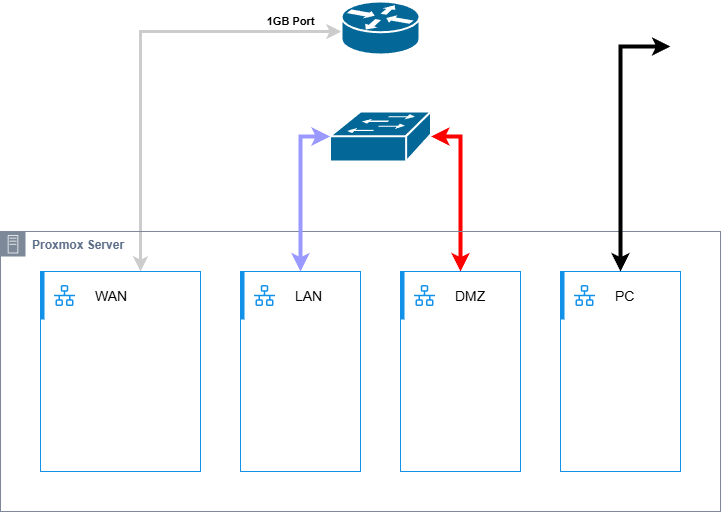

The diagram above was exported from draw.io. Its source (the exported page's mxGraphModel, read from the mxfile embedded in the PNG):
<mxGraphModel dx="1286" dy="759" grid="1" gridSize="10" guides="1" tooltips="1" connect="1" arrows="1" fold="1" page="1" pageScale="1" pageWidth="827" pageHeight="1169" math="0" shadow="0">
  <root>
    <mxCell id="0" />
    <mxCell id="1" parent="0" />
    <mxCell id="QFghpspxqjR-REH-leQM-29" style="edgeStyle=orthogonalEdgeStyle;rounded=0;orthogonalLoop=1;jettySize=auto;html=1;strokeColor=#CCCCCC;strokeWidth=3;fillColor=#fff2cc;startArrow=classic;startFill=1;" parent="1" source="QFghpspxqjR-REH-leQM-3" target="QFghpspxqjR-REH-leQM-15" edge="1">
      <mxGeometry relative="1" as="geometry">
        <Array as="points">
          <mxPoint x="180" y="200" />
        </Array>
      </mxGeometry>
    </mxCell>
    <mxCell id="QFghpspxqjR-REH-leQM-34" value="&lt;b&gt;1GB Port&lt;/b&gt;" style="edgeLabel;html=1;align=center;verticalAlign=middle;resizable=0;points=[];" parent="QFghpspxqjR-REH-leQM-29" connectable="0" vertex="1">
      <mxGeometry x="-0.8503" y="-2" relative="1" as="geometry">
        <mxPoint x="-18" y="-8" as="offset" />
      </mxGeometry>
    </mxCell>
    <mxCell id="QFghpspxqjR-REH-leQM-31" style="edgeStyle=orthogonalEdgeStyle;rounded=0;orthogonalLoop=1;jettySize=auto;html=1;startArrow=classic;startFill=1;strokeColor=#FF0000;strokeWidth=4;" parent="1" source="QFghpspxqjR-REH-leQM-2" target="QFghpspxqjR-REH-leQM-19" edge="1">
      <mxGeometry relative="1" as="geometry">
        <Array as="points">
          <mxPoint x="500" y="305" />
        </Array>
      </mxGeometry>
    </mxCell>
    <mxCell id="QFghpspxqjR-REH-leQM-2" value="" style="strokeColor=#ffffff;sketch=0;html=1;pointerEvents=1;dashed=0;fillColor=#036897;strokeWidth=2;verticalLabelPosition=bottom;verticalAlign=top;align=center;outlineConnect=0;shape=mxgraph.cisco.switches.workgroup_switch;" parent="1" vertex="1">
      <mxGeometry x="369.5" y="280" width="101" height="50" as="geometry" />
    </mxCell>
    <mxCell id="QFghpspxqjR-REH-leQM-3" value="" style="strokeColor=#ffffff;sketch=0;html=1;pointerEvents=1;dashed=0;fillColor=#036897;strokeWidth=2;verticalLabelPosition=bottom;verticalAlign=top;align=center;outlineConnect=0;shape=mxgraph.cisco.routers.router;" parent="1" vertex="1">
      <mxGeometry x="381" y="170" width="78" height="53" as="geometry" />
    </mxCell>
    <mxCell id="QFghpspxqjR-REH-leQM-6" value="&lt;span style=&quot;background-color: light-dark(#ffffff, var(--ge-dark-color, #121212));&quot;&gt;Proxmox Server&lt;/span&gt;" style="points=[[0,0],[0.25,0],[0.5,0],[0.75,0],[1,0],[1,0.25],[1,0.5],[1,0.75],[1,1],[0.75,1],[0.5,1],[0.25,1],[0,1],[0,0.75],[0,0.5],[0,0.25]];outlineConnect=0;gradientColor=none;html=1;whiteSpace=wrap;fontSize=12;fontStyle=1;container=1;pointerEvents=0;collapsible=0;recursiveResize=0;shape=mxgraph.aws4.group;grIcon=mxgraph.aws4.group_on_premise;strokeColor=#7D8998;fillColor=none;verticalAlign=top;align=left;spacingLeft=30;fontColor=#5A6C86;dashed=0;" parent="1" vertex="1">
      <mxGeometry x="40" y="400" width="720" height="280" as="geometry" />
    </mxCell>
    <mxCell id="QFghpspxqjR-REH-leQM-11" value="" style="container=1;collapsible=0;expand=0;recursiveResize=0;html=1;whiteSpace=wrap;strokeColor=#1192E8;fillColor=none;strokeWidth=1" parent="QFghpspxqjR-REH-leQM-6" vertex="1">
      <mxGeometry x="240" y="40" width="120" height="200" as="geometry" />
    </mxCell>
    <mxCell id="QFghpspxqjR-REH-leQM-12" value="LAN" style="shape=rect;fillColor=none;aspect=fixed;resizable=0;labelPosition=right;verticalLabelPosition=middle;align=left;verticalAlign=middle;strokeColor=none;part=1;spacingLeft=5;fontSize=14;" parent="QFghpspxqjR-REH-leQM-11" vertex="1">
      <mxGeometry width="48" height="48" relative="1" as="geometry" />
    </mxCell>
    <mxCell id="QFghpspxqjR-REH-leQM-13" value="" style="fillColor=#1192E8;shape=mxgraph.ibm_cloud.vlan;strokeColor=none;dashed=0;outlineConnect=0;html=1;labelPosition=center;verticalLabelPosition=bottom;verticalAlign=top;part=1;movable=0;resizable=0;rotatable=0;" parent="QFghpspxqjR-REH-leQM-12" vertex="1">
      <mxGeometry width="24" height="24" relative="1" as="geometry">
        <mxPoint x="12" y="12" as="offset" />
      </mxGeometry>
    </mxCell>
    <mxCell id="QFghpspxqjR-REH-leQM-14" value="" style="shape=rect;fillColor=#1192E8;aspect=fixed;resizable=0;labelPosition=right;verticalLabelPosition=middle;align=left;verticalAlign=middle;strokeColor=none;part=1;spacingLeft=5;fontSize=14;" parent="QFghpspxqjR-REH-leQM-11" vertex="1">
      <mxGeometry width="4" height="48" relative="1" as="geometry" />
    </mxCell>
    <mxCell id="QFghpspxqjR-REH-leQM-15" value="" style="container=1;collapsible=0;expand=0;recursiveResize=0;html=1;whiteSpace=wrap;strokeColor=#1192E8;fillColor=none;strokeWidth=1" parent="QFghpspxqjR-REH-leQM-6" vertex="1">
      <mxGeometry x="40" y="40" width="160" height="200" as="geometry" />
    </mxCell>
    <mxCell id="QFghpspxqjR-REH-leQM-16" value="WAN" style="shape=rect;fillColor=none;aspect=fixed;resizable=0;labelPosition=right;verticalLabelPosition=middle;align=left;verticalAlign=middle;strokeColor=none;part=1;spacingLeft=5;fontSize=14;" parent="QFghpspxqjR-REH-leQM-15" vertex="1">
      <mxGeometry width="48" height="48" relative="1" as="geometry" />
    </mxCell>
    <mxCell id="QFghpspxqjR-REH-leQM-17" value="" style="fillColor=#1192E8;shape=mxgraph.ibm_cloud.vlan;strokeColor=none;dashed=0;outlineConnect=0;html=1;labelPosition=center;verticalLabelPosition=bottom;verticalAlign=top;part=1;movable=0;resizable=0;rotatable=0;" parent="QFghpspxqjR-REH-leQM-16" vertex="1">
      <mxGeometry width="24" height="24" relative="1" as="geometry">
        <mxPoint x="12" y="12" as="offset" />
      </mxGeometry>
    </mxCell>
    <mxCell id="QFghpspxqjR-REH-leQM-18" value="" style="shape=rect;fillColor=#1192E8;aspect=fixed;resizable=0;labelPosition=right;verticalLabelPosition=middle;align=left;verticalAlign=middle;strokeColor=none;part=1;spacingLeft=5;fontSize=14;" parent="QFghpspxqjR-REH-leQM-15" vertex="1">
      <mxGeometry width="4" height="48" relative="1" as="geometry" />
    </mxCell>
    <mxCell id="QFghpspxqjR-REH-leQM-19" value="" style="container=1;collapsible=0;expand=0;recursiveResize=0;html=1;whiteSpace=wrap;strokeColor=#1192E8;fillColor=none;strokeWidth=1" parent="QFghpspxqjR-REH-leQM-6" vertex="1">
      <mxGeometry x="400" y="40" width="120" height="200" as="geometry" />
    </mxCell>
    <mxCell id="QFghpspxqjR-REH-leQM-20" value="DMZ" style="shape=rect;fillColor=none;aspect=fixed;resizable=0;labelPosition=right;verticalLabelPosition=middle;align=left;verticalAlign=middle;strokeColor=none;part=1;spacingLeft=5;fontSize=14;" parent="QFghpspxqjR-REH-leQM-19" vertex="1">
      <mxGeometry width="48" height="48" relative="1" as="geometry" />
    </mxCell>
    <mxCell id="QFghpspxqjR-REH-leQM-21" value="" style="fillColor=#1192E8;shape=mxgraph.ibm_cloud.vlan;strokeColor=none;dashed=0;outlineConnect=0;html=1;labelPosition=center;verticalLabelPosition=bottom;verticalAlign=top;part=1;movable=0;resizable=0;rotatable=0;" parent="QFghpspxqjR-REH-leQM-20" vertex="1">
      <mxGeometry width="24" height="24" relative="1" as="geometry">
        <mxPoint x="12" y="12" as="offset" />
      </mxGeometry>
    </mxCell>
    <mxCell id="QFghpspxqjR-REH-leQM-22" value="" style="shape=rect;fillColor=#1192E8;aspect=fixed;resizable=0;labelPosition=right;verticalLabelPosition=middle;align=left;verticalAlign=middle;strokeColor=none;part=1;spacingLeft=5;fontSize=14;" parent="QFghpspxqjR-REH-leQM-19" vertex="1">
      <mxGeometry width="4" height="48" relative="1" as="geometry" />
    </mxCell>
    <mxCell id="QFghpspxqjR-REH-leQM-24" value="" style="container=1;collapsible=0;expand=0;recursiveResize=0;html=1;whiteSpace=wrap;strokeColor=#1192E8;fillColor=none;strokeWidth=1" parent="QFghpspxqjR-REH-leQM-6" vertex="1">
      <mxGeometry x="560" y="40" width="120" height="200" as="geometry" />
    </mxCell>
    <mxCell id="QFghpspxqjR-REH-leQM-25" value="PC" style="shape=rect;fillColor=none;aspect=fixed;resizable=0;labelPosition=right;verticalLabelPosition=middle;align=left;verticalAlign=middle;strokeColor=none;part=1;spacingLeft=5;fontSize=14;" parent="QFghpspxqjR-REH-leQM-24" vertex="1">
      <mxGeometry width="48" height="48" relative="1" as="geometry" />
    </mxCell>
    <mxCell id="QFghpspxqjR-REH-leQM-26" value="" style="fillColor=#1192E8;shape=mxgraph.ibm_cloud.vlan;strokeColor=none;dashed=0;outlineConnect=0;html=1;labelPosition=center;verticalLabelPosition=bottom;verticalAlign=top;part=1;movable=0;resizable=0;rotatable=0;" parent="QFghpspxqjR-REH-leQM-25" vertex="1">
      <mxGeometry width="24" height="24" relative="1" as="geometry">
        <mxPoint x="12" y="12" as="offset" />
      </mxGeometry>
    </mxCell>
    <mxCell id="QFghpspxqjR-REH-leQM-27" value="" style="shape=rect;fillColor=#1192E8;aspect=fixed;resizable=0;labelPosition=right;verticalLabelPosition=middle;align=left;verticalAlign=middle;strokeColor=none;part=1;spacingLeft=5;fontSize=14;" parent="QFghpspxqjR-REH-leQM-24" vertex="1">
      <mxGeometry width="4" height="48" relative="1" as="geometry" />
    </mxCell>
    <mxCell id="QFghpspxqjR-REH-leQM-40" value="" style="shape=image;html=1;verticalAlign=top;verticalLabelPosition=bottom;labelBackgroundColor=#ffffff;imageAspect=0;aspect=fixed;image=https://icons.diagrams.net/icon-cache1/Essential_Web_3-2053/destop-computer-screen-website-personal-849.svg" parent="1" vertex="1">
      <mxGeometry x="710" y="190" width="50" height="50" as="geometry" />
    </mxCell>
    <mxCell id="QFghpspxqjR-REH-leQM-32" style="edgeStyle=orthogonalEdgeStyle;rounded=0;orthogonalLoop=1;jettySize=auto;html=1;strokeWidth=4;endArrow=classic;endFill=1;startArrow=classic;startFill=1;" parent="1" source="QFghpspxqjR-REH-leQM-40" target="QFghpspxqjR-REH-leQM-24" edge="1">
      <mxGeometry relative="1" as="geometry">
        <Array as="points">
          <mxPoint x="660" y="215" />
        </Array>
      </mxGeometry>
    </mxCell>
    <mxCell id="QFghpspxqjR-REH-leQM-30" style="edgeStyle=orthogonalEdgeStyle;rounded=0;orthogonalLoop=1;jettySize=auto;html=1;fillColor=#fff2cc;strokeColor=#9999FF;strokeWidth=4;gradientColor=#ffd966;startArrow=classic;startFill=1;" parent="1" source="QFghpspxqjR-REH-leQM-2" target="QFghpspxqjR-REH-leQM-11" edge="1">
      <mxGeometry relative="1" as="geometry">
        <Array as="points">
          <mxPoint x="340" y="305" />
        </Array>
      </mxGeometry>
    </mxCell>
  </root>
</mxGraphModel>